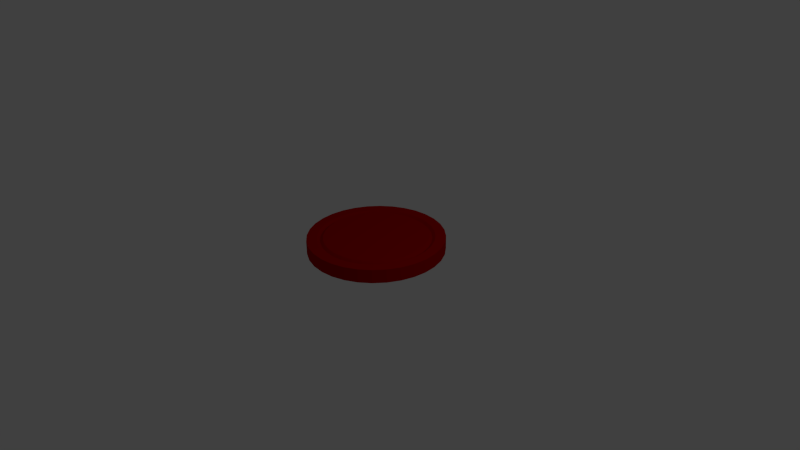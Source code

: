 # Source: Puck.blend  (saved by Blender 2.60.0; exported with 4.5.12 LTS)
import bpy
from mathutils import Matrix  # noqa: F401  (used for matrix-valued properties, if any)

bpy.ops.wm.read_factory_settings(use_empty=True)
scene = bpy.context.scene
scene.name = 'Scene'

# ---- collections
col_collection_1 = bpy.data.collections.new('Collection 1'); scene.collection.children.link(col_collection_1)

# ---- materials (node trees are filled in below, after node groups)
mat_red_plastic = bpy.data.materials.new('Red Plastic')
mat_red_plastic.alpha_threshold = 0.0
mat_red_plastic.use_transparent_shadow = False
mat_red_plastic.diffuse_color = (0.422, 0.0, 0.0, 1.0)
mat_red_plastic.specular_color = (0.2008, 0.2008, 0.2008)
mat_red_plastic.roughness = 0.5
mat_red_plastic.specular_intensity = 1.0
mat_red_plastic.line_color = (0.0, 0.0, 0.0, 1.0)

# ---- material node trees

# ---- world
world_world = bpy.data.worlds.new('World'); scene.world = world_world
world_world.color = (0.05088, 0.05088, 0.05088)
world_world.use_sun_shadow = False
world_world.sun_shadow_jitter_overblur = 0.0
world_world.cycles.sampling_method = 'MANUAL'
world_world.cycles.sample_map_resolution = 256

# ---- cameras
cam_camera = bpy.data.cameras.new('Camera')
cam_camera.clip_end = 100.0
cam_camera.lens = 35.0
cam_camera.ortho_scale = 7.314
cam_camera.dof.focus_distance = 0.0
cam_camera.dof.aperture_fstop = 128.0

# ---- lights
light_lamp = bpy.data.lights.new('Lamp', 'POINT')
light_lamp.transmission_factor = 0.0
light_lamp.cutoff_distance = 30.0
light_lamp.energy = 100.0
light_lamp.shadow_buffer_clip_start = 1.001
light_lamp.shadow_soft_size = 1.0
light_lamp.shadow_maximum_resolution = 0.006
light_lamp.use_absolute_resolution = True
light_lamp.cycles.use_multiple_importance_sampling = False

# ---- meshes
me_cylinder_001 = bpy.data.meshes.new('Cylinder.001')
me_cylinder_001.from_pydata([(0.0, 1.0, -0.1), (0.1951, 0.9808, -0.1), (0.3827, 0.9239, -0.1), (0.5556, 0.8315, -0.1), (0.7071, 0.7071, -0.1), (0.8315, 0.5556, -0.1), (0.9239, 0.3827, -0.1), (0.9808, 0.1951, -0.1), (1.0, 7.55e-08, -0.1), (0.9808, -0.1951, -0.1), (0.9239, -0.3827, -0.1), (0.8315, -0.5556, -0.1), (0.7071, -0.7071, -0.1), (0.5556, -0.8315, -0.1), (0.3827, -0.9239, -0.1), (0.1951, -0.9808, -0.1), (-3.258e-07, -1.0, -0.1), (-0.1951, -0.9808, -0.1), (-0.3827, -0.9239, -0.1), (-0.5556, -0.8315, -0.1), (-0.7071, -0.7071, -0.1), (-0.8315, -0.5556, -0.1), (-0.9239, -0.3827, -0.1), (-0.9808, -0.1951, -0.1), (-1.0, 9.656e-07, -0.1), (-0.9808, 0.1951, -0.1), (-0.9239, 0.3827, -0.1), (-0.8315, 0.5556, -0.1), (-0.7071, 0.7071, -0.1), (-0.5556, 0.8315, -0.1), (-0.3827, 0.9239, -0.1), (-0.1951, 0.9808, -0.1), (1.605e-06, 1.0, 0.1), (0.1951, 0.9808, 0.1), (0.3827, 0.9239, 0.1), (0.5556, 0.8315, 0.1), (0.7071, 0.7071, 0.1), (0.8315, 0.5556, 0.1), (0.9239, 0.3827, 0.1), (0.9808, 0.1951, 0.1), (1.0, -2.245e-06, 0.1), (0.9808, -0.1951, 0.1), (0.9239, -0.3827, 0.1), (0.8315, -0.5556, 0.1), (0.7071, -0.7071, 0.1), (0.5556, -0.8315, 0.1), (0.3827, -0.9239, 0.1), (0.1951, -0.9808, 0.1), (9.298e-07, -1.0, 0.1), (-0.1951, -0.9808, 0.1), (-0.3827, -0.9239, 0.1), (-0.5556, -0.8315, 0.1), (-0.7071, -0.7071, 0.1), (-0.8315, -0.5556, 0.1), (-0.9239, -0.3827, 0.1), (-0.9808, -0.1951, 0.1), (-1.0, -4.105e-06, 0.1), (-0.9808, 0.1951, 0.1), (-0.9239, 0.3827, 0.1), (-0.8315, 0.5556, 0.1), (-0.7071, 0.7071, 0.1), (-0.5556, 0.8315, 0.1), (-0.3827, 0.9239, 0.1), (-0.1951, 0.9808, 0.1), (0.0, 0.0, -0.1), (-0.1656, 0.8325, 0.1), (-0.3248, 0.7842, 0.1), (-0.4716, 0.7058, 0.1), (-0.6002, 0.6002, 0.1), (-0.7058, 0.4716, 0.1), (-0.7842, 0.3248, 0.1), (-0.8325, 0.1656, 0.1), (-0.8488, -3.748e-06, 0.1), (-0.8325, -0.1656, 0.1), (-0.7842, -0.3248, 0.1), (-0.7058, -0.4716, 0.1), (-0.6002, -0.6002, 0.1), (-0.4716, -0.7058, 0.1), (-0.3248, -0.7842, 0.1), (-0.1656, -0.8325, 0.1), (7.527e-07, -0.8488, 0.1), (0.1656, -0.8325, 0.1), (0.3248, -0.7842, 0.1), (0.4716, -0.7058, 0.1), (0.6002, -0.6002, 0.1), (0.7058, -0.4716, 0.1), (0.7842, -0.3248, 0.1), (0.8325, -0.1656, 0.1), (0.8488, -2.169e-06, 0.1), (0.8325, 0.1656, 0.1), (0.7842, 0.3248, 0.1), (0.7058, 0.4716, 0.1), (0.6002, 0.6002, 0.1), (0.4716, 0.7058, 0.1), (0.3248, 0.7842, 0.1), (0.1656, 0.8325, 0.1), (1.326e-06, 0.8488, 0.1), (1.245e-06, 0.8048, 0.07165), (0.157, 0.7893, 0.07165), (0.308, 0.7435, 0.07165), (0.4471, 0.6692, 0.07165), (0.5691, 0.5691, 0.07165), (0.6692, 0.4471, 0.07165), (0.7435, 0.308, 0.07165), (0.7893, 0.157, 0.07165), (0.8048, -2.147e-06, 0.07165), (0.7893, -0.157, 0.07165), (0.7435, -0.308, 0.07165), (0.6692, -0.4471, 0.07165), (0.5691, -0.5691, 0.07165), (0.4471, -0.6692, 0.07165), (0.308, -0.7435, 0.07165), (0.157, -0.7893, 0.07165), (7.009e-07, -0.8048, 0.07165), (-0.157, -0.7893, 0.07165), (-0.308, -0.7435, 0.07165), (-0.4471, -0.6692, 0.07165), (-0.5691, -0.5691, 0.07165), (-0.6692, -0.4471, 0.07165), (-0.7435, -0.308, 0.07165), (-0.7893, -0.157, 0.07165), (-0.8048, -3.644e-06, 0.07165), (-0.7893, 0.157, 0.07165), (-0.7435, 0.308, 0.07165), (-0.6692, 0.4471, 0.07165), (-0.5691, 0.5691, 0.07165), (-0.4471, 0.6692, 0.07165), (-0.308, 0.7435, 0.07165), (-0.157, 0.7893, 0.07165), (-5.784e-08, -4.147e-07, 0.1), (-0.1486, 0.7471, 0.1), (-0.2915, 0.7038, 0.1), (-0.4232, 0.6334, 0.1), (-0.5387, 0.5386, 0.1), (-0.6334, 0.4232, 0.1), (-0.7038, 0.2915, 0.1), (-0.7471, 0.1486, 0.1), (-0.7618, -3.542e-06, 0.1), (-0.7471, -0.1486, 0.1), (-0.7038, -0.2915, 0.1), (-0.6334, -0.4232, 0.1), (-0.5387, -0.5387, 0.1), (-0.4232, -0.6334, 0.1), (-0.2915, -0.7038, 0.1), (-0.1486, -0.7471, 0.1), (6.505e-07, -0.7618, 0.1), (0.1486, -0.7471, 0.1), (0.2915, -0.7038, 0.1), (0.4232, -0.6334, 0.1), (0.5387, -0.5387, 0.1), (0.6334, -0.4232, 0.1), (0.7038, -0.2915, 0.1), (0.7471, -0.1486, 0.1), (0.7618, -2.125e-06, 0.1), (0.7471, 0.1486, 0.1), (0.7038, 0.2915, 0.1), (0.6334, 0.4232, 0.1), (0.5387, 0.5387, 0.1), (0.4232, 0.6334, 0.1), (0.2915, 0.7038, 0.1), (0.1486, 0.7471, 0.1), (1.165e-06, 0.7618, 0.1)], [], [(64, 0, 1), (64, 1, 2), (64, 2, 3), (64, 3, 4), (64, 4, 5), (64, 5, 6), (64, 6, 7), (64, 7, 8), (64, 8, 9), (64, 9, 10), (64, 10, 11), (64, 11, 12), (64, 12, 13), (64, 13, 14), (64, 14, 15), (64, 15, 16), (64, 16, 17), (64, 17, 18), (64, 18, 19), (64, 19, 20), (64, 20, 21), (64, 21, 22), (64, 22, 23), (64, 23, 24), (64, 24, 25), (64, 25, 26), (64, 26, 27), (64, 27, 28), (64, 28, 29), (64, 29, 30), (64, 30, 31), (31, 0, 64), (129, 160, 161), (129, 159, 160), (129, 158, 159), (129, 157, 158), (129, 156, 157), (129, 155, 156), (129, 154, 155), (129, 153, 154), (129, 152, 153), (129, 151, 152), (129, 150, 151), (129, 149, 150), (129, 148, 149), (129, 147, 148), (129, 146, 147), (129, 145, 146), (129, 144, 145), (129, 143, 144), (129, 142, 143), (129, 141, 142), (129, 140, 141), (129, 139, 140), (129, 138, 139), (129, 137, 138), (129, 136, 137), (129, 135, 136), (129, 134, 135), (129, 133, 134), (129, 132, 133), (129, 131, 132), (129, 130, 131), (129, 161, 130), (98, 97, 161), (98, 161, 160), (99, 98, 160), (99, 160, 159), (100, 99, 159), (100, 159, 158), (101, 100, 158), (101, 158, 157), (102, 101, 157), (102, 157, 156), (103, 102, 156), (103, 156, 155), (104, 103, 155), (104, 155, 154), (105, 104, 154), (105, 154, 153), (106, 105, 153), (106, 153, 152), (107, 106, 152), (107, 152, 151), (108, 107, 151), (108, 151, 150), (109, 108, 150), (109, 150, 149), (110, 109, 149), (110, 149, 148), (111, 110, 148), (111, 148, 147), (112, 111, 147), (112, 147, 146), (113, 112, 146), (113, 146, 145), (114, 113, 145), (114, 145, 144), (115, 114, 144), (115, 144, 143), (116, 115, 143), (116, 143, 142), (117, 116, 142), (117, 142, 141), (118, 117, 141), (118, 141, 140), (119, 118, 139), (118, 140, 139), (120, 119, 139), (120, 139, 138), (121, 120, 137), (120, 138, 137), (122, 121, 136), (121, 137, 136), (123, 122, 135), (122, 136, 135), (124, 123, 134), (123, 135, 134), (125, 124, 133), (124, 134, 133), (126, 125, 132), (125, 133, 132), (127, 126, 132), (127, 132, 131), (128, 127, 131), (128, 131, 130), (97, 128, 130), (97, 130, 161), (96, 65, 128), (96, 128, 97), (65, 66, 127), (65, 127, 128), (66, 67, 126), (66, 126, 127), (67, 68, 125), (67, 125, 126), (68, 69, 124), (68, 124, 125), (69, 70, 124), (70, 123, 124), (70, 71, 123), (71, 122, 123), (71, 72, 121), (71, 121, 122), (72, 73, 121), (73, 120, 121), (73, 74, 120), (74, 119, 120), (74, 75, 119), (75, 118, 119), (75, 76, 117), (75, 117, 118), (76, 77, 116), (76, 116, 117), (77, 78, 115), (77, 115, 116), (78, 79, 114), (78, 114, 115), (79, 80, 113), (79, 113, 114), (80, 81, 112), (80, 112, 113), (81, 82, 111), (81, 111, 112), (82, 83, 110), (82, 110, 111), (83, 84, 109), (83, 109, 110), (84, 85, 108), (84, 108, 109), (85, 86, 107), (85, 107, 108), (86, 87, 106), (86, 106, 107), (87, 88, 105), (87, 105, 106), (88, 89, 104), (88, 104, 105), (89, 90, 103), (89, 103, 104), (90, 91, 102), (90, 102, 103), (91, 92, 101), (91, 101, 102), (92, 93, 100), (92, 100, 101), (93, 94, 99), (93, 99, 100), (94, 95, 98), (94, 98, 99), (95, 96, 97), (95, 97, 98), (33, 32, 96), (33, 96, 95), (34, 33, 95), (34, 95, 94), (35, 34, 94), (35, 94, 93), (36, 35, 93), (36, 93, 92), (37, 36, 92), (37, 92, 91), (38, 37, 91), (38, 91, 90), (39, 38, 90), (39, 90, 89), (40, 39, 89), (40, 89, 88), (41, 40, 88), (41, 88, 87), (42, 41, 87), (42, 87, 86), (43, 42, 86), (43, 86, 85), (44, 43, 85), (44, 85, 84), (45, 44, 84), (45, 84, 83), (46, 45, 83), (46, 83, 82), (47, 46, 82), (47, 82, 81), (48, 47, 81), (48, 81, 80), (49, 48, 80), (49, 80, 79), (50, 49, 79), (50, 79, 78), (51, 50, 78), (51, 78, 77), (52, 51, 76), (51, 77, 76), (53, 52, 75), (52, 76, 75), (54, 53, 74), (53, 75, 74), (55, 54, 73), (54, 74, 73), (56, 55, 72), (55, 73, 72), (57, 56, 71), (56, 72, 71), (58, 57, 70), (57, 71, 70), (59, 58, 69), (58, 70, 69), (60, 59, 68), (59, 69, 68), (61, 60, 67), (60, 68, 67), (62, 61, 66), (61, 67, 66), (63, 62, 65), (62, 66, 65), (32, 63, 65), (32, 65, 96), (32, 0, 31), (32, 31, 63), (30, 62, 63), (30, 63, 31), (29, 61, 62), (29, 62, 30), (28, 60, 61), (28, 61, 29), (27, 59, 60), (27, 60, 28), (26, 58, 59), (26, 59, 27), (25, 57, 58), (25, 58, 26), (24, 56, 57), (24, 57, 25), (23, 55, 56), (23, 56, 24), (22, 54, 55), (22, 55, 23), (21, 53, 54), (21, 54, 22), (20, 52, 53), (20, 53, 21), (19, 51, 52), (19, 52, 20), (18, 50, 51), (18, 51, 19), (17, 49, 50), (17, 50, 18), (16, 48, 49), (16, 49, 17), (15, 47, 48), (15, 48, 16), (14, 46, 47), (14, 47, 15), (13, 45, 46), (13, 46, 14), (12, 44, 13), (44, 45, 13), (11, 43, 12), (43, 44, 12), (10, 42, 11), (42, 43, 11), (9, 41, 10), (41, 42, 10), (8, 40, 9), (40, 41, 9), (7, 39, 8), (39, 40, 8), (6, 38, 7), (38, 39, 7), (5, 37, 6), (37, 38, 6), (4, 36, 5), (36, 37, 5), (3, 35, 4), (35, 36, 4), (2, 34, 3), (34, 35, 3), (1, 33, 2), (33, 34, 2), (0, 32, 1), (32, 33, 1)])
me_cylinder_001.materials.append(mat_red_plastic)
me_cylinder_001.use_remesh_preserve_volume = False
me_cylinder_001.use_remesh_preserve_attributes = False
me_cylinder_001.use_mirror_vertex_groups = False
me_cylinder_001.update()

# ---- objects
ob_cylinder = bpy.data.objects.new('Cylinder', me_cylinder_001)
ob_lamp = bpy.data.objects.new('Lamp', light_lamp)
ob_camera = bpy.data.objects.new('Camera', cam_camera)

# ---- transforms, parenting, visibility, modifiers, constraints
ob_cylinder.location = (0.0, 0.0, 0.1502)
ob_cylinder.lineart.crease_threshold = 0.0
ob_lamp.location = (4.076, 1.005, 5.904)
ob_lamp.rotation_euler = (0.6503, 0.05522, 1.866)
ob_lamp.lock_rotations_4d = False
ob_lamp.empty_display_type = 'ARROWS'
ob_lamp.color = (0.0, 0.0, 0.0, 0.0)
ob_lamp.lineart.crease_threshold = 0.0
ob_camera.location = (7.481, -6.508, 5.344)
ob_camera.rotation_euler = (1.109, 0.01082, 0.8149)
ob_camera.lock_rotations_4d = False
ob_camera.empty_display_type = 'ARROWS'
ob_camera.color = (0.0, 0.0, 0.0, 0.0)
ob_camera.display_type = 'WIRE'
ob_camera.lineart.crease_threshold = 0.0

# ---- collection membership
col_collection_1.objects.link(ob_cylinder)
col_collection_1.objects.link(ob_lamp)
col_collection_1.objects.link(ob_camera)

# ---- scene / render settings (as saved in the file)
scene.camera = ob_camera
scene.frame_start = 1; scene.frame_end = 250; scene.frame_set(1)
scene.render.engine = 'BLENDER_EEVEE_NEXT'
scene.render.image_settings.color_mode = 'RGB'
scene.render.image_settings.compression = 90
scene.render.resolution_percentage = 50
scene.render.dither_intensity = 0.0
scene.render.bake_margin = 2
scene.render.bake_bias = 0.0
scene.cycles.use_denoising = False
scene.cycles.samples = 10
scene.cycles.sampling_pattern = 'TABULATED_SOBOL'
scene.cycles.light_sampling_threshold = 0.0
scene.cycles.use_adaptive_sampling = False
scene.cycles.use_light_tree = False
scene.cycles.blur_glossy = 0.0
scene.cycles.volume_bounces = 1
scene.cycles.pixel_filter_type = 'GAUSSIAN'
scene.cycles.sample_clamp_indirect = 0.0
scene.view_settings.view_transform = 'Standard'
bpy.context.view_layer.update()
